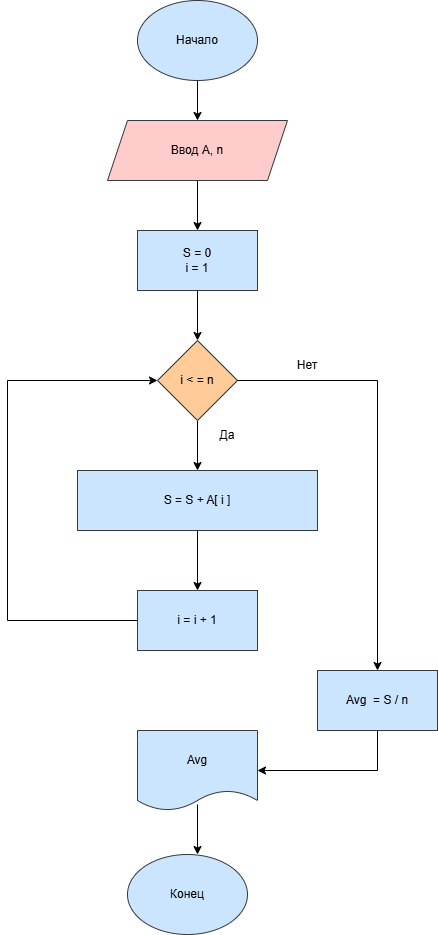

The diagram above was exported from draw.io. Its source (the exported page's mxGraphModel, read from the mxfile embedded in the PNG):
<mxGraphModel dx="1548" dy="918" grid="1" gridSize="10" guides="1" tooltips="1" connect="1" arrows="1" fold="1" page="1" pageScale="1" pageWidth="827" pageHeight="1169" math="0" shadow="0">
  <root>
    <mxCell id="0" />
    <mxCell id="1" parent="0" />
    <mxCell id="UI2-hFxRVQW5ZFzjWWqt-10" edge="1" parent="1" source="UI2-hFxRVQW5ZFzjWWqt-2" style="edgeStyle=orthogonalEdgeStyle;rounded=0;orthogonalLoop=1;jettySize=auto;html=1;" target="UI2-hFxRVQW5ZFzjWWqt-3" value="">
      <mxGeometry relative="1" as="geometry" />
    </mxCell>
    <mxCell id="UI2-hFxRVQW5ZFzjWWqt-2" parent="1" style="ellipse;whiteSpace=wrap;html=1;fillColor=#cce5ff;strokeColor=#36393d;" value="Начало" vertex="1">
      <mxGeometry height="80" width="120" x="380" y="10" as="geometry" />
    </mxCell>
    <mxCell id="UI2-hFxRVQW5ZFzjWWqt-11" edge="1" parent="1" source="UI2-hFxRVQW5ZFzjWWqt-3" style="edgeStyle=orthogonalEdgeStyle;rounded=0;orthogonalLoop=1;jettySize=auto;html=1;" target="UI2-hFxRVQW5ZFzjWWqt-4" value="">
      <mxGeometry relative="1" as="geometry" />
    </mxCell>
    <mxCell id="UI2-hFxRVQW5ZFzjWWqt-3" parent="1" style="shape=parallelogram;perimeter=parallelogramPerimeter;whiteSpace=wrap;html=1;fixedSize=1;fillColor=#ffcccc;strokeColor=#36393d;" value="Ввод А, n" vertex="1">
      <mxGeometry height="60" width="180" x="350" y="130" as="geometry" />
    </mxCell>
    <mxCell id="UI2-hFxRVQW5ZFzjWWqt-12" edge="1" parent="1" source="UI2-hFxRVQW5ZFzjWWqt-4" style="edgeStyle=orthogonalEdgeStyle;rounded=0;orthogonalLoop=1;jettySize=auto;html=1;" target="UI2-hFxRVQW5ZFzjWWqt-5" value="">
      <mxGeometry relative="1" as="geometry" />
    </mxCell>
    <mxCell id="UI2-hFxRVQW5ZFzjWWqt-4" parent="1" style="rounded=0;whiteSpace=wrap;html=1;fillColor=#cce5ff;strokeColor=#36393d;" value="S = 0&lt;div&gt;i = 1&lt;/div&gt;" vertex="1">
      <mxGeometry height="60" width="120" x="380" y="240" as="geometry" />
    </mxCell>
    <mxCell id="UI2-hFxRVQW5ZFzjWWqt-13" edge="1" parent="1" source="UI2-hFxRVQW5ZFzjWWqt-5" style="edgeStyle=orthogonalEdgeStyle;rounded=0;orthogonalLoop=1;jettySize=auto;html=1;" target="UI2-hFxRVQW5ZFzjWWqt-6" value="">
      <mxGeometry relative="1" as="geometry" />
    </mxCell>
    <mxCell id="UI2-hFxRVQW5ZFzjWWqt-5" parent="1" style="rhombus;whiteSpace=wrap;html=1;fillColor=#ffcc99;strokeColor=#36393d;" value="i &amp;lt; = n" vertex="1">
      <mxGeometry height="80" width="80" x="400" y="350" as="geometry" />
    </mxCell>
    <mxCell id="UI2-hFxRVQW5ZFzjWWqt-14" edge="1" parent="1" source="UI2-hFxRVQW5ZFzjWWqt-6" style="edgeStyle=orthogonalEdgeStyle;rounded=0;orthogonalLoop=1;jettySize=auto;html=1;" target="UI2-hFxRVQW5ZFzjWWqt-7" value="">
      <mxGeometry relative="1" as="geometry" />
    </mxCell>
    <mxCell id="UI2-hFxRVQW5ZFzjWWqt-6" parent="1" style="rounded=0;whiteSpace=wrap;html=1;fillColor=#cce5ff;strokeColor=#36393d;" value="S = S + A[ i ]" vertex="1">
      <mxGeometry height="60" width="240" x="320" y="480" as="geometry" />
    </mxCell>
    <mxCell id="UI2-hFxRVQW5ZFzjWWqt-7" parent="1" style="rounded=0;whiteSpace=wrap;html=1;fillColor=#cce5ff;strokeColor=#36393d;" value="i = i + 1" vertex="1">
      <mxGeometry height="60" width="120" x="380" y="600" as="geometry" />
    </mxCell>
    <mxCell id="UI2-hFxRVQW5ZFzjWWqt-34" edge="1" parent="1" style="edgeStyle=orthogonalEdgeStyle;rounded=0;orthogonalLoop=1;jettySize=auto;html=1;" value="">
      <mxGeometry relative="1" as="geometry">
        <mxPoint x="440" y="814" as="sourcePoint" />
        <mxPoint x="440" y="864" as="targetPoint" />
      </mxGeometry>
    </mxCell>
    <mxCell id="UI2-hFxRVQW5ZFzjWWqt-8" parent="1" style="shape=document;whiteSpace=wrap;html=1;boundedLbl=1;size=0.25;fillColor=#cce5ff;strokeColor=#36393d;" value="Avg" vertex="1">
      <mxGeometry height="80" width="120" x="380" y="740" as="geometry" />
    </mxCell>
    <mxCell id="UI2-hFxRVQW5ZFzjWWqt-17" edge="1" parent="1" source="UI2-hFxRVQW5ZFzjWWqt-7" style="endArrow=classic;html=1;rounded=0;entryX=0;entryY=0.5;entryDx=0;entryDy=0;exitX=0;exitY=0.5;exitDx=0;exitDy=0;" target="UI2-hFxRVQW5ZFzjWWqt-5" value="">
      <mxGeometry height="50" relative="1" width="50" as="geometry">
        <Array as="points">
          <mxPoint x="250" y="630" />
          <mxPoint x="250" y="390" />
        </Array>
        <mxPoint x="190" y="340" as="sourcePoint" />
        <mxPoint x="240" y="290" as="targetPoint" />
      </mxGeometry>
    </mxCell>
    <mxCell id="UI2-hFxRVQW5ZFzjWWqt-20" parent="1" style="text;html=1;whiteSpace=wrap;strokeColor=none;fillColor=none;align=center;verticalAlign=middle;rounded=0;" value="Нет" vertex="1">
      <mxGeometry height="30" width="60" x="520" y="360" as="geometry" />
    </mxCell>
    <mxCell id="UI2-hFxRVQW5ZFzjWWqt-22" parent="1" style="text;html=1;whiteSpace=wrap;strokeColor=none;fillColor=none;align=center;verticalAlign=middle;rounded=0;" value="Да" vertex="1">
      <mxGeometry height="30" width="60" x="440" y="430" as="geometry" />
    </mxCell>
    <mxCell id="UI2-hFxRVQW5ZFzjWWqt-26" parent="1" style="rounded=0;whiteSpace=wrap;html=1;fillColor=#cce5ff;strokeColor=#36393d;" value="Avg&amp;nbsp; = S / n" vertex="1">
      <mxGeometry height="60" width="120" x="560" y="680" as="geometry" />
    </mxCell>
    <mxCell id="UI2-hFxRVQW5ZFzjWWqt-31" edge="1" parent="1" style="endArrow=classic;html=1;rounded=0;entryX=0.5;entryY=0;entryDx=0;entryDy=0;" target="UI2-hFxRVQW5ZFzjWWqt-26" value="">
      <mxGeometry height="50" relative="1" width="50" as="geometry">
        <Array as="points">
          <mxPoint x="620" y="390" />
        </Array>
        <mxPoint x="480" y="390" as="sourcePoint" />
        <mxPoint x="530" y="340" as="targetPoint" />
      </mxGeometry>
    </mxCell>
    <mxCell id="UI2-hFxRVQW5ZFzjWWqt-32" edge="1" parent="1" source="UI2-hFxRVQW5ZFzjWWqt-26" style="endArrow=classic;html=1;rounded=0;entryX=1;entryY=0.5;entryDx=0;entryDy=0;exitX=0.5;exitY=1;exitDx=0;exitDy=0;" target="UI2-hFxRVQW5ZFzjWWqt-8" value="">
      <mxGeometry height="50" relative="1" width="50" as="geometry">
        <Array as="points">
          <mxPoint x="620" y="780" />
        </Array>
        <mxPoint x="630" y="780" as="sourcePoint" />
        <mxPoint x="440" y="710" as="targetPoint" />
      </mxGeometry>
    </mxCell>
    <mxCell id="UI2-hFxRVQW5ZFzjWWqt-33" parent="1" style="ellipse;whiteSpace=wrap;html=1;fillColor=#cce5ff;strokeColor=#36393d;" value="Конец" vertex="1">
      <mxGeometry height="80" width="120" x="370" y="864" as="geometry" />
    </mxCell>
  </root>
</mxGraphModel>